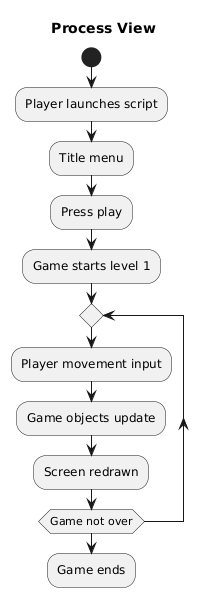

The diagram above was rendered by PlantUML. Its source (embedded in the PNG):
@startuml
title "Process View"
start
:Player launches script;
:Title menu;
:Press play;
:Game starts level 1;
repeat
    :Player movement input;
    :Game objects update;
    :Screen redrawn;
repeat while (Game not over)
:Game ends;
@enduml